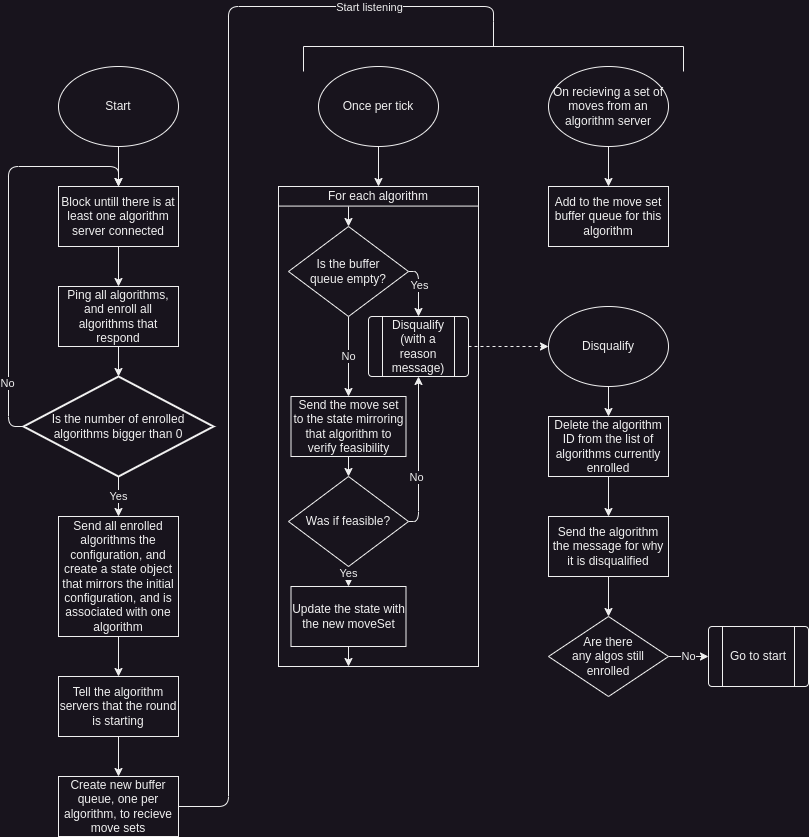

The diagram above was exported from draw.io. Its source (the exported page's mxGraphModel, read from the mxfile embedded in the PNG):
<mxGraphModel dx="1434" dy="870" grid="1" gridSize="10" guides="1" tooltips="1" connect="1" arrows="1" fold="1" page="1" pageScale="1" pageWidth="850" pageHeight="10000" math="0" shadow="0">
  <root>
    <mxCell id="0" />
    <mxCell id="1" parent="0" />
    <mxCell id="4" style="edgeStyle=none;html=1;exitX=0.5;exitY=1;exitDx=0;exitDy=0;entryX=0.5;entryY=0;entryDx=0;entryDy=0;" parent="1" source="2" target="14" edge="1">
      <mxGeometry relative="1" as="geometry">
        <mxPoint x="130" y="180" as="targetPoint" />
      </mxGeometry>
    </mxCell>
    <mxCell id="2" value="Start" style="ellipse;whiteSpace=wrap;html=1;" parent="1" vertex="1">
      <mxGeometry x="70" y="70" width="120" height="80" as="geometry" />
    </mxCell>
    <mxCell id="12" style="edgeStyle=none;html=1;exitX=0.5;exitY=1;exitDx=0;exitDy=0;entryX=0.5;entryY=0;entryDx=0;entryDy=0;entryPerimeter=0;" parent="1" source="5" target="10" edge="1">
      <mxGeometry relative="1" as="geometry" />
    </mxCell>
    <mxCell id="5" value="Ping all algorithms, and enroll all algorithms that respond" style="rounded=0;whiteSpace=wrap;html=1;" parent="1" vertex="1">
      <mxGeometry x="70" y="290" width="120" height="60" as="geometry" />
    </mxCell>
    <mxCell id="20" style="edgeStyle=none;html=1;exitX=0.5;exitY=1;exitDx=0;exitDy=0;entryX=0.5;entryY=0;entryDx=0;entryDy=0;" parent="1" source="7" target="19" edge="1">
      <mxGeometry relative="1" as="geometry" />
    </mxCell>
    <mxCell id="7" value="Send all enrolled algorithms the configuration, and create a state object that mirrors the initial configuration, and is associated with one algorithm" style="rounded=0;whiteSpace=wrap;html=1;" parent="1" vertex="1">
      <mxGeometry x="70" y="520" width="120" height="120" as="geometry" />
    </mxCell>
    <mxCell id="13" value="Yes" style="edgeStyle=none;html=1;exitX=0.5;exitY=1;exitDx=0;exitDy=0;exitPerimeter=0;entryX=0.5;entryY=0;entryDx=0;entryDy=0;" parent="1" source="10" target="7" edge="1">
      <mxGeometry relative="1" as="geometry" />
    </mxCell>
    <mxCell id="17" style="edgeStyle=none;html=1;exitX=0;exitY=0.5;exitDx=0;exitDy=0;exitPerimeter=0;entryX=0.5;entryY=0;entryDx=0;entryDy=0;" parent="1" source="10" target="14" edge="1">
      <mxGeometry relative="1" as="geometry">
        <Array as="points">
          <mxPoint x="20" y="430" />
          <mxPoint x="20" y="170" />
          <mxPoint x="130" y="170" />
        </Array>
      </mxGeometry>
    </mxCell>
    <mxCell id="18" value="No" style="edgeLabel;html=1;align=center;verticalAlign=middle;resizable=0;points=[];" parent="17" vertex="1" connectable="0">
      <mxGeometry x="-0.7086" y="2" relative="1" as="geometry">
        <mxPoint as="offset" />
      </mxGeometry>
    </mxCell>
    <mxCell id="10" value="Is the number of enrolled algorithms bigger than 0" style="strokeWidth=2;html=1;shape=mxgraph.flowchart.decision;whiteSpace=wrap;" parent="1" vertex="1">
      <mxGeometry x="35" y="380" width="190" height="100" as="geometry" />
    </mxCell>
    <mxCell id="15" style="edgeStyle=none;html=1;exitX=0.5;exitY=1;exitDx=0;exitDy=0;entryX=0.5;entryY=0;entryDx=0;entryDy=0;" parent="1" source="14" target="5" edge="1">
      <mxGeometry relative="1" as="geometry" />
    </mxCell>
    <mxCell id="14" value="Block untill there is at least one algorithm server connected" style="rounded=0;whiteSpace=wrap;html=1;" parent="1" vertex="1">
      <mxGeometry x="70" y="190" width="120" height="60" as="geometry" />
    </mxCell>
    <mxCell id="26" style="edgeStyle=none;html=1;exitX=0.5;exitY=1;exitDx=0;exitDy=0;entryX=0.5;entryY=0;entryDx=0;entryDy=0;" parent="1" source="19" target="25" edge="1">
      <mxGeometry relative="1" as="geometry" />
    </mxCell>
    <mxCell id="19" value="Tell the algorithm servers that the round is starting" style="rounded=0;whiteSpace=wrap;html=1;" parent="1" vertex="1">
      <mxGeometry x="70" y="680" width="120" height="60" as="geometry" />
    </mxCell>
    <mxCell id="31" style="edgeStyle=none;html=1;exitX=0.5;exitY=1;exitDx=0;exitDy=0;entryX=0.5;entryY=0;entryDx=0;entryDy=0;" parent="1" source="24" target="30" edge="1">
      <mxGeometry relative="1" as="geometry" />
    </mxCell>
    <mxCell id="24" value="On recieving a set of moves from an algorithm server" style="ellipse;whiteSpace=wrap;html=1;" parent="1" vertex="1">
      <mxGeometry x="560" y="70" width="120" height="80" as="geometry" />
    </mxCell>
    <mxCell id="40" style="html=1;exitX=1;exitY=0.5;exitDx=0;exitDy=0;entryX=0;entryY=0.5;entryDx=0;entryDy=0;entryPerimeter=0;endArrow=none;endFill=0;" parent="1" source="25" target="39" edge="1">
      <mxGeometry relative="1" as="geometry">
        <Array as="points">
          <mxPoint x="240" y="810" />
          <mxPoint x="240" y="10" />
          <mxPoint x="505" y="10" />
        </Array>
      </mxGeometry>
    </mxCell>
    <mxCell id="41" value="Start listening" style="edgeLabel;html=1;align=center;verticalAlign=middle;resizable=0;points=[];" parent="40" vertex="1" connectable="0">
      <mxGeometry x="-0.6855" y="1" relative="1" as="geometry">
        <mxPoint x="141" y="-672" as="offset" />
      </mxGeometry>
    </mxCell>
    <mxCell id="25" value="Create new buffer queue, one per algorithm, to recieve move sets" style="rounded=0;whiteSpace=wrap;html=1;" parent="1" vertex="1">
      <mxGeometry x="70" y="780" width="120" height="60" as="geometry" />
    </mxCell>
    <mxCell id="30" value="Add to the move set buffer queue for this algorithm" style="rounded=0;whiteSpace=wrap;html=1;" parent="1" vertex="1">
      <mxGeometry x="560" y="190" width="120" height="60" as="geometry" />
    </mxCell>
    <mxCell id="32" style="edgeStyle=none;html=1;exitX=0.5;exitY=1;exitDx=0;exitDy=0;entryX=0.5;entryY=0;entryDx=0;entryDy=0;" parent="1" source="33" target="34" edge="1">
      <mxGeometry relative="1" as="geometry" />
    </mxCell>
    <mxCell id="33" value="Once per tick" style="ellipse;whiteSpace=wrap;html=1;" parent="1" vertex="1">
      <mxGeometry x="330" y="70" width="120" height="80" as="geometry" />
    </mxCell>
    <mxCell id="34" value="&lt;div style=&quot;&quot;&gt;&lt;span style=&quot;background-color: initial;&quot;&gt;For each algorithm&lt;/span&gt;&lt;/div&gt;&lt;div style=&quot;&quot;&gt;&lt;span style=&quot;background-color: initial;&quot;&gt;&lt;br&gt;&lt;/span&gt;&lt;/div&gt;&lt;div style=&quot;&quot;&gt;&lt;span style=&quot;background-color: initial;&quot;&gt;&lt;br&gt;&lt;/span&gt;&lt;/div&gt;&lt;div style=&quot;&quot;&gt;&lt;br&gt;&lt;/div&gt;&lt;div style=&quot;&quot;&gt;&lt;br&gt;&lt;/div&gt;&lt;div style=&quot;&quot;&gt;&lt;br&gt;&lt;/div&gt;&lt;div style=&quot;&quot;&gt;&lt;span style=&quot;background-color: initial;&quot;&gt;&lt;br&gt;&lt;/span&gt;&lt;/div&gt;&lt;div style=&quot;&quot;&gt;&lt;span style=&quot;background-color: initial;&quot;&gt;&lt;br&gt;&lt;/span&gt;&lt;/div&gt;&lt;div style=&quot;&quot;&gt;&lt;span style=&quot;background-color: initial;&quot;&gt;&lt;br&gt;&lt;/span&gt;&lt;/div&gt;&lt;div style=&quot;&quot;&gt;&lt;span style=&quot;background-color: initial;&quot;&gt;&lt;br&gt;&lt;/span&gt;&lt;/div&gt;&lt;div style=&quot;&quot;&gt;&lt;span style=&quot;background-color: initial;&quot;&gt;&lt;br&gt;&lt;/span&gt;&lt;/div&gt;&lt;div style=&quot;&quot;&gt;&lt;span style=&quot;background-color: initial;&quot;&gt;&lt;br&gt;&lt;/span&gt;&lt;/div&gt;&lt;div style=&quot;&quot;&gt;&lt;span style=&quot;background-color: initial;&quot;&gt;&lt;br&gt;&lt;/span&gt;&lt;/div&gt;&lt;div style=&quot;&quot;&gt;&lt;span style=&quot;background-color: initial;&quot;&gt;&lt;br&gt;&lt;/span&gt;&lt;/div&gt;&lt;div style=&quot;&quot;&gt;&lt;span style=&quot;background-color: initial;&quot;&gt;&lt;br&gt;&lt;/span&gt;&lt;/div&gt;&lt;div style=&quot;&quot;&gt;&lt;span style=&quot;background-color: initial;&quot;&gt;&lt;br&gt;&lt;/span&gt;&lt;/div&gt;&lt;div style=&quot;&quot;&gt;&lt;span style=&quot;background-color: initial;&quot;&gt;&lt;br&gt;&lt;/span&gt;&lt;/div&gt;&lt;div style=&quot;&quot;&gt;&lt;span style=&quot;background-color: initial;&quot;&gt;&lt;br&gt;&lt;/span&gt;&lt;/div&gt;&lt;div style=&quot;&quot;&gt;&lt;span style=&quot;background-color: initial;&quot;&gt;&lt;br&gt;&lt;/span&gt;&lt;/div&gt;&lt;div style=&quot;&quot;&gt;&lt;span style=&quot;background-color: initial;&quot;&gt;&lt;br&gt;&lt;/span&gt;&lt;/div&gt;&lt;div style=&quot;&quot;&gt;&lt;span style=&quot;background-color: initial;&quot;&gt;&lt;br&gt;&lt;/span&gt;&lt;/div&gt;&lt;div style=&quot;&quot;&gt;&lt;span style=&quot;background-color: initial;&quot;&gt;&lt;br&gt;&lt;/span&gt;&lt;/div&gt;&lt;div style=&quot;&quot;&gt;&lt;span style=&quot;background-color: initial;&quot;&gt;&lt;br&gt;&lt;/span&gt;&lt;/div&gt;&lt;div style=&quot;&quot;&gt;&lt;span style=&quot;background-color: initial;&quot;&gt;&lt;br&gt;&lt;/span&gt;&lt;/div&gt;&lt;div style=&quot;&quot;&gt;&lt;span style=&quot;background-color: initial;&quot;&gt;&lt;br&gt;&lt;/span&gt;&lt;/div&gt;&lt;div style=&quot;&quot;&gt;&lt;span style=&quot;background-color: initial;&quot;&gt;&lt;br&gt;&lt;/span&gt;&lt;/div&gt;&lt;div style=&quot;&quot;&gt;&lt;span style=&quot;background-color: initial;&quot;&gt;&lt;br&gt;&lt;/span&gt;&lt;/div&gt;&lt;div style=&quot;&quot;&gt;&lt;span style=&quot;background-color: initial;&quot;&gt;&lt;br&gt;&lt;/span&gt;&lt;/div&gt;&lt;div style=&quot;&quot;&gt;&lt;br&gt;&lt;/div&gt;&lt;div style=&quot;&quot;&gt;&lt;br&gt;&lt;/div&gt;&lt;div style=&quot;&quot;&gt;&lt;br&gt;&lt;/div&gt;&lt;div style=&quot;&quot;&gt;&lt;br&gt;&lt;/div&gt;&lt;div style=&quot;&quot;&gt;&lt;br&gt;&lt;/div&gt;" style="rounded=0;whiteSpace=wrap;html=1;align=center;" parent="1" vertex="1">
      <mxGeometry x="290" y="190" width="200" height="480" as="geometry" />
    </mxCell>
    <mxCell id="39" value="" style="strokeWidth=1;html=1;shape=mxgraph.flowchart.annotation_2;align=left;labelPosition=right;pointerEvents=1;rotation=90;" parent="1" vertex="1">
      <mxGeometry x="480" y="-140" width="50" height="380" as="geometry" />
    </mxCell>
    <mxCell id="49" style="edgeStyle=none;html=1;exitX=1;exitY=0.5;exitDx=0;exitDy=0;entryX=0.5;entryY=0;entryDx=0;entryDy=0;endArrow=classic;endFill=1;" parent="1" source="44" target="46" edge="1">
      <mxGeometry relative="1" as="geometry">
        <Array as="points">
          <mxPoint x="430" y="275" />
        </Array>
      </mxGeometry>
    </mxCell>
    <mxCell id="50" value="Yes" style="edgeLabel;html=1;align=center;verticalAlign=middle;resizable=0;points=[];" parent="49" vertex="1" connectable="0">
      <mxGeometry x="-0.1455" relative="1" as="geometry">
        <mxPoint as="offset" />
      </mxGeometry>
    </mxCell>
    <mxCell id="53" value="No" style="edgeStyle=none;html=1;exitX=0.5;exitY=1;exitDx=0;exitDy=0;endArrow=classic;endFill=1;" parent="1" source="44" target="52" edge="1">
      <mxGeometry relative="1" as="geometry" />
    </mxCell>
    <mxCell id="44" value="Is the buffer &lt;br&gt;queue empty?" style="rhombus;whiteSpace=wrap;html=1;strokeWidth=1;" parent="1" vertex="1">
      <mxGeometry x="300" y="230" width="120" height="90" as="geometry" />
    </mxCell>
    <mxCell id="68" style="edgeStyle=none;html=1;exitX=1;exitY=0.5;exitDx=0;exitDy=0;entryX=0;entryY=0.5;entryDx=0;entryDy=0;endArrow=classic;endFill=1;dashed=1;" parent="1" source="46" target="66" edge="1">
      <mxGeometry relative="1" as="geometry" />
    </mxCell>
    <mxCell id="46" value="" style="verticalLabelPosition=bottom;verticalAlign=top;html=1;shape=process;whiteSpace=wrap;rounded=1;size=0.14;arcSize=6;strokeWidth=1;" parent="1" vertex="1">
      <mxGeometry x="380" y="320" width="100" height="60" as="geometry" />
    </mxCell>
    <mxCell id="47" value="Disqualify (with a reason message)" style="text;html=1;strokeColor=none;fillColor=none;align=center;verticalAlign=middle;whiteSpace=wrap;rounded=0;strokeWidth=1;" parent="1" vertex="1">
      <mxGeometry x="400" y="335" width="60" height="30" as="geometry" />
    </mxCell>
    <mxCell id="61" style="edgeStyle=none;html=1;exitX=0.5;exitY=1;exitDx=0;exitDy=0;entryX=0.5;entryY=0;entryDx=0;entryDy=0;endArrow=classic;endFill=1;" parent="1" source="52" target="57" edge="1">
      <mxGeometry relative="1" as="geometry" />
    </mxCell>
    <mxCell id="52" value="Send the move set to the state mirroring that algorithm to verify feasibility" style="rounded=0;whiteSpace=wrap;html=1;strokeWidth=1;" parent="1" vertex="1">
      <mxGeometry x="302.5" y="400" width="115" height="60" as="geometry" />
    </mxCell>
    <mxCell id="54" value="" style="endArrow=none;html=1;" parent="1" edge="1">
      <mxGeometry width="50" height="50" relative="1" as="geometry">
        <mxPoint x="290" y="209.58" as="sourcePoint" />
        <mxPoint x="490" y="209.58" as="targetPoint" />
      </mxGeometry>
    </mxCell>
    <mxCell id="58" style="edgeStyle=none;html=1;exitX=1;exitY=0.5;exitDx=0;exitDy=0;entryX=0.5;entryY=1;entryDx=0;entryDy=0;endArrow=classic;endFill=1;" parent="1" source="57" target="46" edge="1">
      <mxGeometry relative="1" as="geometry">
        <Array as="points">
          <mxPoint x="430" y="525" />
        </Array>
      </mxGeometry>
    </mxCell>
    <mxCell id="60" value="No" style="edgeLabel;html=1;align=center;verticalAlign=middle;resizable=0;points=[];" parent="58" vertex="1" connectable="0">
      <mxGeometry x="-0.2925" y="3" relative="1" as="geometry">
        <mxPoint as="offset" />
      </mxGeometry>
    </mxCell>
    <mxCell id="63" value="Yes" style="edgeStyle=none;html=1;exitX=0.5;exitY=1;exitDx=0;exitDy=0;entryX=0.5;entryY=0;entryDx=0;entryDy=0;endArrow=classic;endFill=1;" parent="1" source="57" target="62" edge="1">
      <mxGeometry x="-0.3333" relative="1" as="geometry">
        <mxPoint as="offset" />
      </mxGeometry>
    </mxCell>
    <mxCell id="57" value="Was if feasible?" style="rhombus;whiteSpace=wrap;html=1;strokeWidth=1;" parent="1" vertex="1">
      <mxGeometry x="300" y="480" width="120" height="90" as="geometry" />
    </mxCell>
    <mxCell id="65" style="edgeStyle=none;html=1;exitX=0.5;exitY=1;exitDx=0;exitDy=0;entryX=0.35;entryY=1;entryDx=0;entryDy=0;entryPerimeter=0;endArrow=classic;endFill=1;" parent="1" source="62" target="34" edge="1">
      <mxGeometry relative="1" as="geometry" />
    </mxCell>
    <mxCell id="62" value="Update the state with the new moveSet" style="rounded=0;whiteSpace=wrap;html=1;strokeWidth=1;" parent="1" vertex="1">
      <mxGeometry x="302.5" y="590" width="115" height="60" as="geometry" />
    </mxCell>
    <mxCell id="64" value="" style="endArrow=classic;html=1;entryX=0.5;entryY=0;entryDx=0;entryDy=0;" parent="1" target="44" edge="1">
      <mxGeometry width="50" height="50" relative="1" as="geometry">
        <mxPoint x="360" y="210" as="sourcePoint" />
        <mxPoint x="360" y="310" as="targetPoint" />
      </mxGeometry>
    </mxCell>
    <mxCell id="70" style="edgeStyle=none;html=1;exitX=0.5;exitY=1;exitDx=0;exitDy=0;entryX=0.5;entryY=0;entryDx=0;entryDy=0;endArrow=classic;endFill=1;" parent="1" source="66" target="69" edge="1">
      <mxGeometry relative="1" as="geometry" />
    </mxCell>
    <mxCell id="66" value="Disqualify" style="ellipse;whiteSpace=wrap;html=1;strokeWidth=1;" parent="1" vertex="1">
      <mxGeometry x="560" y="310" width="120" height="80" as="geometry" />
    </mxCell>
    <mxCell id="78" style="edgeStyle=none;html=1;exitX=0.5;exitY=1;exitDx=0;exitDy=0;entryX=0.5;entryY=0;entryDx=0;entryDy=0;endArrow=classic;endFill=1;" parent="1" source="69" target="77" edge="1">
      <mxGeometry relative="1" as="geometry" />
    </mxCell>
    <mxCell id="69" value="Delete the algorithm ID from the list of algorithms currently enrolled" style="rounded=0;whiteSpace=wrap;html=1;strokeWidth=1;" parent="1" vertex="1">
      <mxGeometry x="560" y="420" width="120" height="60" as="geometry" />
    </mxCell>
    <mxCell id="75" value="No" style="edgeStyle=none;html=1;exitX=1;exitY=0.5;exitDx=0;exitDy=0;entryX=0;entryY=0.5;entryDx=0;entryDy=0;endArrow=classic;endFill=1;" parent="1" source="71" target="73" edge="1">
      <mxGeometry relative="1" as="geometry" />
    </mxCell>
    <mxCell id="71" value="Are there&lt;br&gt;any algos still&lt;br&gt;enrolled" style="rhombus;whiteSpace=wrap;html=1;strokeWidth=1;" parent="1" vertex="1">
      <mxGeometry x="560" y="620" width="120" height="80" as="geometry" />
    </mxCell>
    <mxCell id="73" value="" style="verticalLabelPosition=bottom;verticalAlign=top;html=1;shape=process;whiteSpace=wrap;rounded=1;size=0.14;arcSize=6;strokeWidth=1;" parent="1" vertex="1">
      <mxGeometry x="720" y="630" width="100" height="60" as="geometry" />
    </mxCell>
    <mxCell id="74" value="Go to start" style="text;html=1;strokeColor=none;fillColor=none;align=center;verticalAlign=middle;whiteSpace=wrap;rounded=0;strokeWidth=1;" parent="1" vertex="1">
      <mxGeometry x="740" y="645" width="60" height="30" as="geometry" />
    </mxCell>
    <mxCell id="79" style="edgeStyle=none;html=1;exitX=0.5;exitY=1;exitDx=0;exitDy=0;entryX=0.5;entryY=0;entryDx=0;entryDy=0;endArrow=classic;endFill=1;" parent="1" source="77" target="71" edge="1">
      <mxGeometry relative="1" as="geometry" />
    </mxCell>
    <mxCell id="77" value="Send the algorithm the message for why it is disqualified" style="rounded=0;whiteSpace=wrap;html=1;strokeWidth=1;" parent="1" vertex="1">
      <mxGeometry x="560" y="520" width="120" height="60" as="geometry" />
    </mxCell>
  </root>
</mxGraphModel>